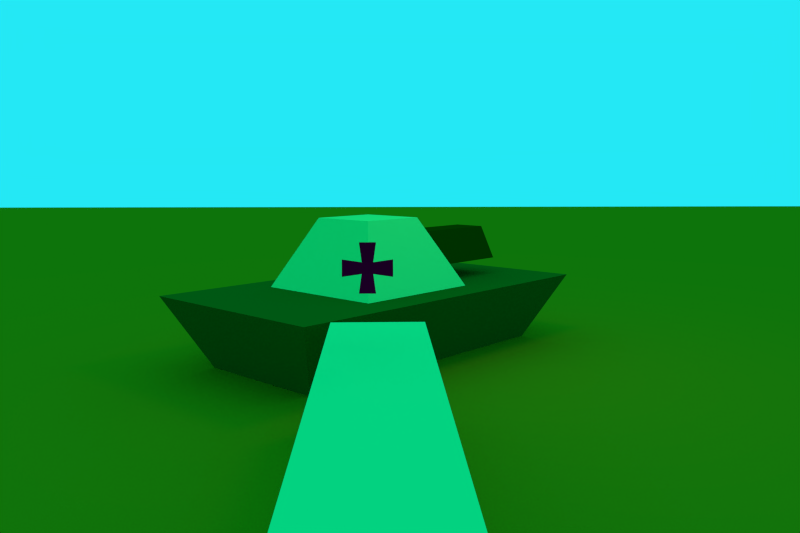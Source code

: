 # Source: tank.blend  (saved by Blender 2.59.4; exported with 4.5.12 LTS)
import bpy
from mathutils import Matrix  # noqa: F401  (used for matrix-valued properties, if any)

bpy.ops.wm.read_factory_settings(use_empty=True)
scene = bpy.context.scene
scene.name = 'Scene'

# ---- collections
col_collection_1 = bpy.data.collections.new('Collection 1'); scene.collection.children.link(col_collection_1)

# ---- materials (node trees are filled in below, after node groups)
mat_material_005 = bpy.data.materials.new('Material.005')
mat_material_005.alpha_threshold = 0.0
mat_material_005.use_transparent_shadow = False
mat_material_005.diffuse_color = (0.03817, 0.8, 0.2358, 1.0)
mat_material_005.roughness = 0.5
mat_material_005.line_color = (0.0, 0.0, 0.0, 1.0)
mat_material_004 = bpy.data.materials.new('Material.004')
mat_material_004.alpha_threshold = 0.0
mat_material_004.use_transparent_shadow = False
mat_material_004.diffuse_color = (0.8, 0.0, 0.02664, 1.0)
mat_material_004.roughness = 0.5
mat_material_004.line_color = (0.0, 0.0, 0.0, 1.0)
mat_material_003 = bpy.data.materials.new('Material.003')
mat_material_003.alpha_threshold = 0.0
mat_material_003.use_transparent_shadow = False
mat_material_003.diffuse_color = (0.2257, 0.2153, 0.003662, 1.0)
mat_material_003.roughness = 0.5
mat_material_003.line_color = (0.0, 0.0, 0.0, 1.0)
mat_material = bpy.data.materials.new('Material')
mat_material.alpha_threshold = 0.0
mat_material.use_transparent_shadow = False
mat_material.diffuse_color = (0.0, 0.1193, 0.00768, 1.0)
mat_material.roughness = 0.5
mat_material.line_color = (0.0, 0.0, 0.0, 1.0)
mat_material_001 = bpy.data.materials.new('Material.001')
mat_material_001.alpha_threshold = 0.0
mat_material_001.use_transparent_shadow = False
mat_material_001.diffuse_color = (0.1002, 0.8, 0.1885, 1.0)
mat_material_001.roughness = 0.5
mat_material_001.line_color = (0.0, 0.0, 0.0, 1.0)
mat_material_002 = bpy.data.materials.new('Material.002')
mat_material_002.alpha_threshold = 0.0
mat_material_002.use_transparent_shadow = False
mat_material_002.diffuse_color = (0.001125, 0.04445, 0.0, 1.0)
mat_material_002.roughness = 0.5
mat_material_002.line_color = (0.0, 0.0, 0.0, 1.0)

# ---- material node trees

# ---- world
world_world = bpy.data.worlds.new('World'); scene.world = world_world
world_world.color = (0.01759, 0.8067, 0.9114)
world_world.use_sun_shadow = False
world_world.sun_shadow_jitter_overblur = 0.0
world_world.cycles.sampling_method = 'MANUAL'
world_world.cycles.sample_map_resolution = 256

# ---- cameras
cam_camera = bpy.data.cameras.new('Camera')
cam_camera.clip_end = 100.0
cam_camera.lens = 35.0
cam_camera.ortho_scale = 7.314
cam_camera.dof.focus_distance = 0.0
cam_camera.dof.aperture_fstop = 128.0

# ---- lights
light_lamp = bpy.data.lights.new('Lamp', 'POINT')
light_lamp.transmission_factor = 0.0
light_lamp.cutoff_distance = 30.0
light_lamp.energy = 100.0
light_lamp.shadow_buffer_clip_start = 1.001
light_lamp.shadow_soft_size = 1.0
light_lamp.shadow_maximum_resolution = 0.006
light_lamp.use_absolute_resolution = True
light_lamp.cycles.use_multiple_importance_sampling = False

# ---- meshes
me_cube_002 = bpy.data.meshes.new('Cube.002')
me_cube_002.from_pydata([(-4.265, 2.937, -1.0), (-2.834, 4.334, -1.0), (4.265, -2.937, -1.0), (2.834, -4.334, -1.0), (-4.265, 2.937, 1.0), (-2.834, 4.334, 1.0), (4.265, -2.937, 1.0), (2.834, -4.334, 1.0)], [], [(0, 1, 2, 3), (4, 7, 6, 5), (0, 4, 5, 1), (1, 5, 6, 2), (2, 6, 7, 3), (4, 0, 3, 7)])
me_cube_002.materials.append(mat_material_005)
me_cube_002.use_remesh_preserve_volume = False
me_cube_002.use_remesh_preserve_attributes = False
me_cube_002.use_mirror_vertex_groups = False
me_cube_002.update()
me_cube_001 = bpy.data.meshes.new('Cube.001')
me_cube_001.from_pydata([(1.0, 1.0, -1.0), (1.0, -1.0, -1.0), (-1.0, -1.0, -1.0), (-1.0, 1.0, -1.0), (1.0, 1.0, 1.0), (1.0, -1.0, 1.0), (-1.0, -1.0, 1.0), (-1.0, 1.0, 1.0), (-1.478, 1.478, 4.434), (-1.478, -1.478, 4.434), (1.478, -1.478, 4.434), (1.478, 1.478, 4.434), (4.434, -1.478, 1.478), (4.434, 1.478, 1.478), (4.434, -1.478, -1.478), (4.434, 1.478, -1.478), (-4.434, 1.478, 1.478), (-4.434, -1.478, 1.478), (-4.434, 1.478, -1.478), (-4.434, -1.478, -1.478), (-1.478, 1.478, -4.434), (-1.478, -1.478, -4.434), (1.478, -1.478, -4.434), (1.478, 1.478, -4.434)], [], [(1, 5, 6, 2), (4, 0, 3, 7), (4, 7, 8, 11), (7, 6, 9, 8), (6, 5, 10, 9), (5, 4, 11, 10), (11, 8, 9, 10), (0, 4, 13, 15), (5, 1, 14, 12), (4, 5, 12, 13), (1, 0, 15, 14), (15, 13, 12, 14), (7, 3, 18, 16), (2, 6, 17, 19), (6, 7, 16, 17), (3, 2, 19, 18), (19, 17, 16, 18), (2, 3, 20, 21), (3, 0, 23, 20), (0, 1, 22, 23), (1, 2, 21, 22), (23, 22, 21, 20)])
me_cube_001.materials.append(mat_material_004)
me_cube_001.use_remesh_preserve_volume = False
me_cube_001.use_remesh_preserve_attributes = False
me_cube_001.use_mirror_vertex_groups = False
me_cube_001.update()
me_plane = bpy.data.meshes.new('Plane')
me_plane.from_pydata([(200.0, 200.0, 0.0), (200.0, -200.0, 0.0), (-200.0, -200.0, 0.0), (-200.0, 200.0, 0.0)], [], [(0, 3, 2, 1)])
me_plane.materials.append(mat_material_003)
me_plane.use_remesh_preserve_volume = False
me_plane.use_remesh_preserve_attributes = False
me_plane.use_mirror_vertex_groups = False
me_plane.update()
me_cube = bpy.data.meshes.new('Cube')
me_cube.from_pydata([(2.0, 2.0, -1.0), (2.0, -2.0, -1.0), (-2.0, -2.0, -1.0), (-2.0, 2.0, -1.0), (1.0, 1.0, 1.0), (1.0, -1.0, 1.0), (-1.0, -1.0, 1.0), (-1.0, 1.0, 1.0), (-3.0, 6.0, -1.0), (-3.0, -5.0, -1.0), (3.0, -5.0, -1.0), (3.0, 6.0, -1.0), (2.0, 5.0, -3.0), (2.0, -4.0, -3.0), (-2.0, -4.0, -3.0), (-2.0, 5.0, -3.0), (-0.5, 1.25, 0.5), (0.5, 1.25, 0.5), (-1.0, 1.75, -0.5), (1.0, 1.75, -0.5), (1.0, 4.75, -0.5), (-1.0, 4.75, -0.5), (0.5, 4.75, 0.5), (-0.5, 4.75, 0.5)], [], [(4, 7, 6, 5), (0, 4, 5, 1), (1, 5, 6, 2), (2, 6, 7, 3), (2, 3, 8, 9), (1, 2, 9, 10), (3, 0, 11, 8), (0, 1, 10, 11), (11, 10, 13, 12), (8, 11, 12, 15), (10, 9, 14, 13), (9, 8, 15, 14), (12, 13, 14, 15), (7, 4, 17, 16), (3, 7, 16, 18), (4, 0, 19, 17), (0, 3, 18, 19), (19, 18, 21, 20), (17, 19, 20, 22), (18, 16, 23, 21), (16, 17, 22, 23), (22, 20, 21, 23)])
me_cube.polygons.foreach_set('material_index', [1, 1, 1, 1, 0, 0, 0, 0, 0, 0, 0, 0, 0, 1, 1, 1, 1, 2, 2, 2, 2, 2])
me_cube.materials.append(mat_material)
me_cube.materials.append(mat_material_001)
me_cube.materials.append(mat_material_002)
me_cube.use_remesh_preserve_volume = False
me_cube.use_remesh_preserve_attributes = False
me_cube.use_mirror_vertex_groups = False
me_cube.update()

# ---- objects
ob_cube_002 = bpy.data.objects.new('Cube.002', me_cube_002)
ob_cube_001 = bpy.data.objects.new('Cube.001', me_cube_001)
ob_plane = bpy.data.objects.new('Plane', me_plane)
ob_cube = bpy.data.objects.new('Cube', me_cube)
ob_lamp = bpy.data.objects.new('Lamp', light_lamp)
ob_camera = bpy.data.objects.new('Camera', cam_camera)

# ---- transforms, parenting, visibility, modifiers, constraints
ob_cube_002.location = (8.103, -7.908, -1.783)
ob_cube_002.lineart.crease_threshold = 0.0
ob_cube_001.location = (6.3, -6.308, 0.73)
ob_cube_001.rotation_euler = (-0.1599, 0.005839, 0.7901)
ob_cube_001.scale = (0.1, 0.1, 0.1)
ob_cube_001.lineart.crease_threshold = 0.0
ob_plane.location = (0.0, 0.0, -3.0)
ob_plane.lineart.crease_threshold = 0.0
ob_cube.location = (0.0, 0.0, 0.0)
ob_cube.lock_rotations_4d = False
ob_cube.empty_display_type = 'ARROWS'
ob_cube.lineart.crease_threshold = 0.0
ob_lamp.location = (4.076, 1.005, 5.904)
ob_lamp.rotation_euler = (0.6503, 0.05522, 1.866)
ob_lamp.lock_rotations_4d = False
ob_lamp.empty_display_type = 'ARROWS'
ob_lamp.color = (0.0, 0.0, 0.0, 0.0)
ob_lamp.lineart.crease_threshold = 0.0
ob_camera.location = (15.86, -15.82, 2.545)
ob_camera.rotation_euler = (1.439, 0.001626, 0.7455)
ob_camera.lock_rotations_4d = False
ob_camera.empty_display_type = 'ARROWS'
ob_camera.color = (0.0, 0.0, 0.0, 0.0)
ob_camera.display_type = 'WIRE'
ob_camera.lineart.crease_threshold = 0.0

# ---- collection membership
col_collection_1.objects.link(ob_cube_002)
col_collection_1.objects.link(ob_cube_001)
col_collection_1.objects.link(ob_plane)
col_collection_1.objects.link(ob_cube)
col_collection_1.objects.link(ob_lamp)
col_collection_1.objects.link(ob_camera)

# ---- scene / render settings (as saved in the file)
scene.camera = ob_camera
scene.frame_start = 1; scene.frame_end = 250; scene.frame_set(2)
scene.render.engine = 'BLENDER_EEVEE_NEXT'
scene.render.image_settings.color_mode = 'RGB'
scene.render.image_settings.compression = 90
scene.render.resolution_x = 720
scene.render.resolution_y = 480
scene.render.resolution_percentage = 25
scene.render.pixel_aspect_x = 40.0
scene.render.pixel_aspect_y = 33.0
scene.render.fps = 30
scene.render.fps_base = 1.001
scene.render.dither_intensity = 0.0
scene.render.bake_margin = 2
scene.render.bake_bias = 0.0
scene.cycles.use_denoising = False
scene.cycles.samples = 10
scene.cycles.sampling_pattern = 'TABULATED_SOBOL'
scene.cycles.light_sampling_threshold = 0.0
scene.cycles.use_adaptive_sampling = False
scene.cycles.use_light_tree = False
scene.cycles.blur_glossy = 0.0
scene.cycles.volume_bounces = 1
scene.cycles.pixel_filter_type = 'GAUSSIAN'
scene.cycles.sample_clamp_indirect = 0.0
scene.view_settings.view_transform = 'Standard'
bpy.context.view_layer.update()
